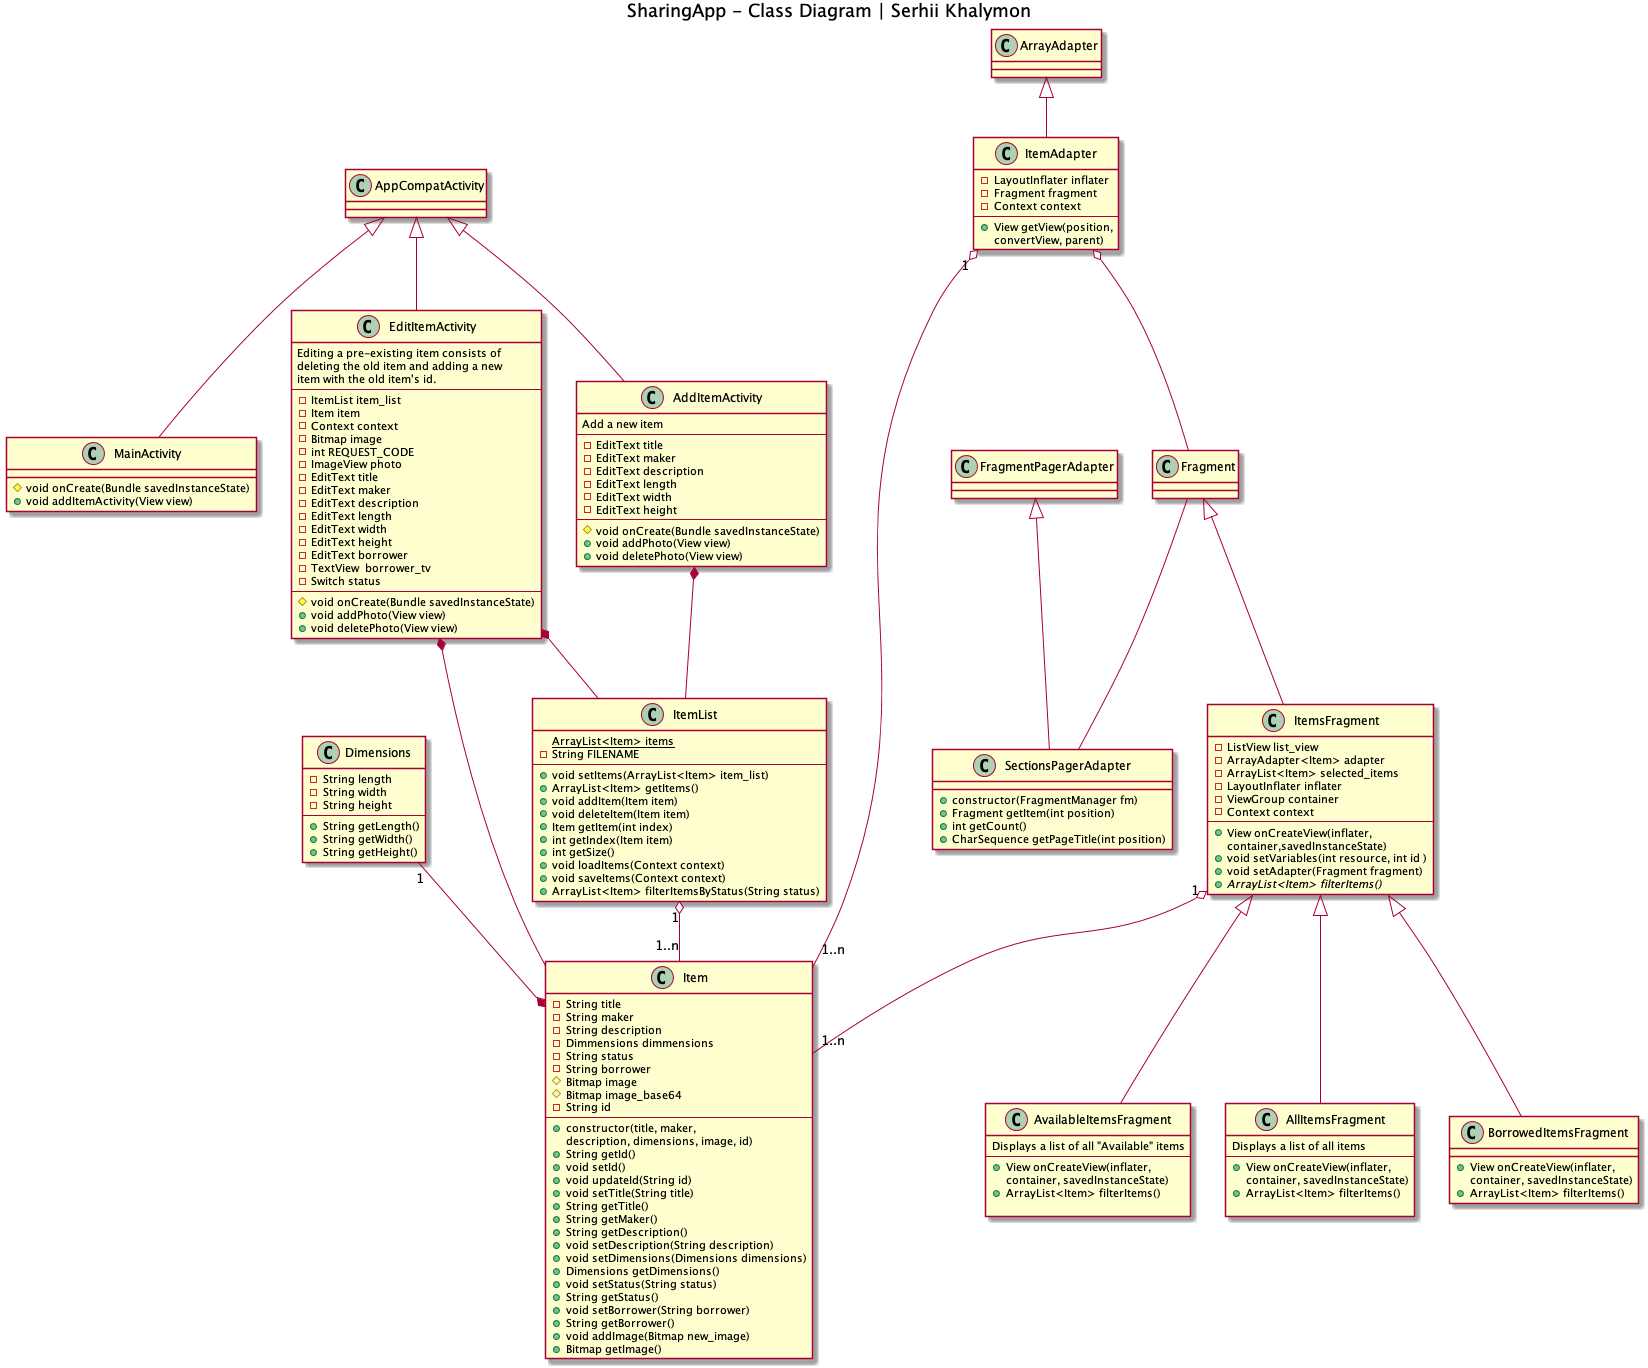

The diagram above was rendered by PlantUML. Its source (embedded in the PNG):
@startuml

title SharingApp - Class Diagram | Serhii Khalymon

class AppCompatActivity

class MainActivity {
    # void onCreate(Bundle savedInstanceState)
    + void addItemActivity(View view)
}
AppCompatActivity <|-- MainActivity

class EditItemActivity {
    Editing a pre-existing item consists of 
    deleting the old item and adding a new 
    item with the old item's id.
    ----
    - ItemList item_list
    - Item item
    - Context context
    - Bitmap image
    - int REQUEST_CODE
    - ImageView photo
    - EditText title
    - EditText maker
    - EditText description
    - EditText length
    - EditText width
    - EditText height
    - EditText borrower
    - TextView  borrower_tv
    - Switch status
    ----
    # void onCreate(Bundle savedInstanceState)
    + void addPhoto(View view)
    + void deletePhoto(View view)
}
AppCompatActivity <|-- EditItemActivity

class AddItemActivity{
    Add a new item
    ----
    - EditText title
    - EditText maker
    - EditText description
    - EditText length
    - EditText width
    - EditText height
    ----
    # void onCreate(Bundle savedInstanceState)
    + void addPhoto(View view)
    + void deletePhoto(View view)
}
AppCompatActivity <|-- AddItemActivity

''''''''''''''

class Fragment
class FragmentPagerAdapter

class SectionsPagerAdapter {
    + constructor(FragmentManager fm)
    + Fragment getItem(int position)
    + int getCount()
    + CharSequence getPageTitle(int position)
}
FragmentPagerAdapter <|-- SectionsPagerAdapter
Fragment -- SectionsPagerAdapter


''''''''''''''''''''''''

class Dimensions {
    - String length
    - String width
    - String height
    ----
    + String getLength()
    + String getWidth()
    + String getHeight()
}

class Item {
    - String title
    - String maker
    - String description
    - Dimmensions dimmensions
    - String status
    - String borrower
    # Bitmap image
    # Bitmap image_base64
    - String id
    ----
    + constructor(title, maker, 
       description, dimensions, image, id)
    + String getId()
    + void setId()
    + void updateId(String id)
    + void setTitle(String title)
    + String getTitle()
    + String getMaker()
    + String getDescription()
    + void setDescription(String description)
    + void setDimensions(Dimensions dimensions)
    + Dimensions getDimensions()
    + void setStatus(String status)
    + String getStatus()
    + void setBorrower(String borrower)
    + String getBorrower()
    + void addImage(Bitmap new_image)
    + Bitmap getImage()
}
Dimensions "1" --* Item
EditItemActivity *-- Item

class ItemList {
    {static} ArrayList<Item> items
    - String FILENAME
    ----
    + void setItems(ArrayList<Item> item_list)
    + ArrayList<Item> getItems()
    + void addItem(Item item)
    + void deleteItem(Item item)
    + Item getItem(int index)
    + int getIndex(Item item)
    + int getSize()
    + void loadItems(Context context)
    + void saveItems(Context context)
    + ArrayList<Item> filterItemsByStatus(String status)
}
AddItemActivity *-- ItemList
EditItemActivity *-- ItemList
ItemList "1" o-- "1..n" Item

'''''''''''''''

class ArrayAdapter
class ItemAdapter {
    - LayoutInflater inflater
    - Fragment fragment
    - Context context
    ----
    + View getView(position, 
       convertView, parent)
}
ArrayAdapter  <|-- ItemAdapter
ItemAdapter o-- Fragment
ItemAdapter "1" o-- "1..n" Item

class ItemsFragment {
    - ListView list_view
    - ArrayAdapter<Item> adapter
    - ArrayList<Item> selected_items
    - LayoutInflater inflater
    - ViewGroup container
    - Context context
    ----
    + View onCreateView(inflater,
       container,savedInstanceState)
    + void setVariables(int resource, int id )
    + void setAdapter(Fragment fragment)
    {abstract} + ArrayList<Item> filterItems()
}
Fragment <|-- ItemsFragment
ItemsFragment "1" o-- "1..n" Item

class BorrowedItemsFragment {
    + View onCreateView(inflater, 
            container, savedInstanceState)
    + ArrayList<Item> filterItems()
}   
ItemsFragment <|-- BorrowedItemsFragment

class AvailableItemsFragment {
    Displays a list of all "Available" items
    ----
    + View onCreateView(inflater, 
            container, savedInstanceState)
    + ArrayList<Item> filterItems()

}
ItemsFragment <|-- AvailableItemsFragment

class AllItemsFragment {
    Displays a list of all items
    ----
    + View onCreateView(inflater, 
            container, savedInstanceState)
    + ArrayList<Item> filterItems()

}
ItemsFragment <|-- AllItemsFragment

@enduml